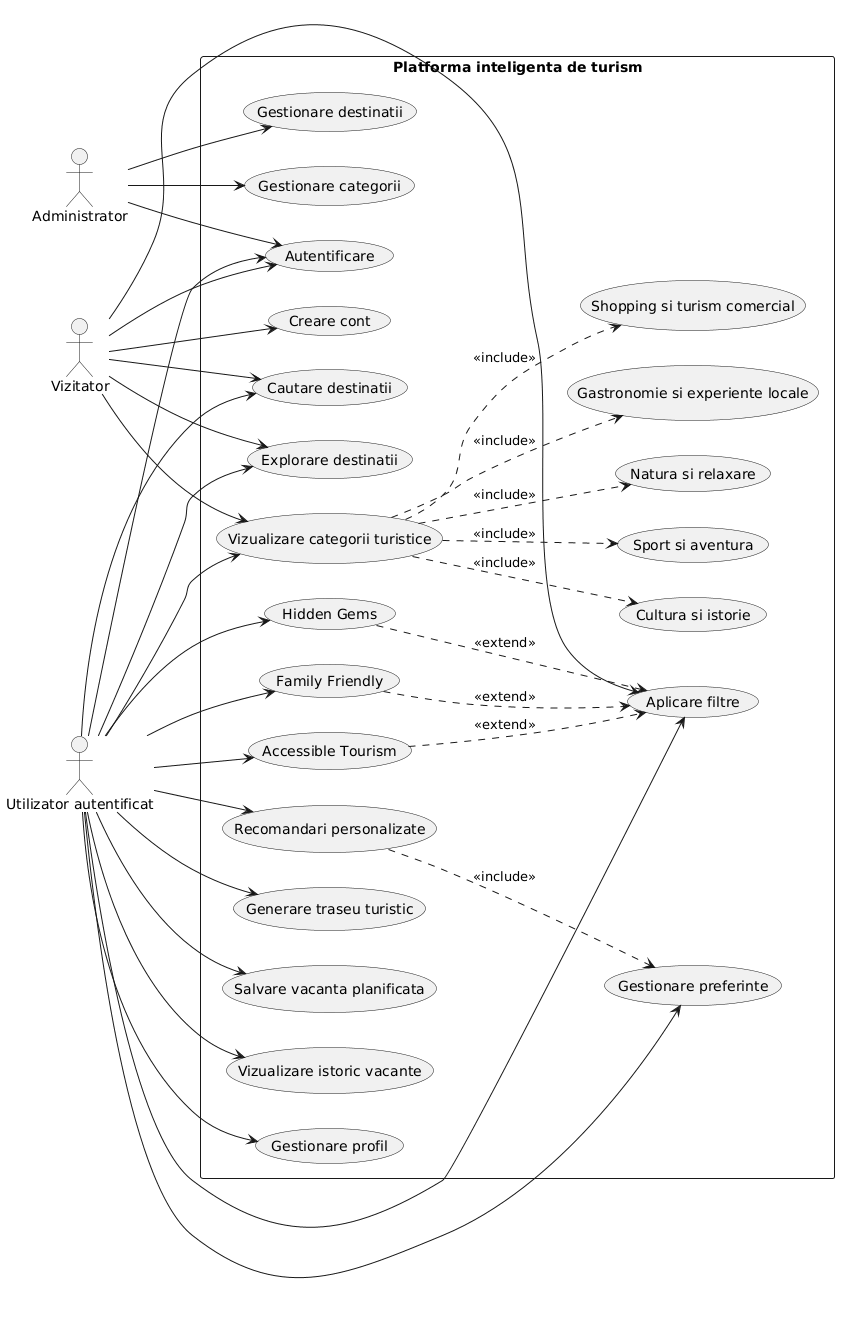

The diagram above was rendered by PlantUML. Its source (embedded in the PNG):
@startuml
left to right direction

actor Vizitator
actor "Utilizator autentificat" as User
actor Administrator

rectangle "Platforma inteligenta de turism" {

    usecase "Creare cont" as UC1
    usecase "Autentificare" as UC2

    usecase "Explorare destinatii" as UC3
    usecase "Vizualizare categorii turistice" as UC4

    usecase "Cultura si istorie" as UC5
    usecase "Sport si aventura" as UC6
    usecase "Natura si relaxare" as UC7
    usecase "Gastronomie si experiente locale" as UC8
    usecase "Shopping si turism comercial" as UC9

    usecase "Cautare destinatii" as UC10
    usecase "Aplicare filtre" as UC11

    usecase "Hidden Gems" as UC12
    usecase "Family Friendly" as UC13
    usecase "Accessible Tourism" as UC14

    usecase "Gestionare preferinte" as UC15
    usecase "Recomandari personalizate" as UC16

    usecase "Generare traseu turistic" as UC17
    usecase "Salvare vacanta planificata" as UC18
    usecase "Vizualizare istoric vacante" as UC19
    usecase "Gestionare profil" as UC20

    usecase "Gestionare destinatii" as UC21
    usecase "Gestionare categorii" as UC22
}

Vizitator --> UC1
Vizitator --> UC2
Vizitator --> UC3
Vizitator --> UC4
Vizitator --> UC10
Vizitator --> UC11

User --> UC2
User --> UC3
User --> UC4
User --> UC10
User --> UC11
User --> UC12
User --> UC13
User --> UC14
User --> UC15
User --> UC16
User --> UC17
User --> UC18
User --> UC19
User --> UC20

Administrator --> UC2
Administrator --> UC21
Administrator --> UC22

UC4 ..> UC5 : <<include>>
UC4 ..> UC6 : <<include>>
UC4 ..> UC7 : <<include>>
UC4 ..> UC8 : <<include>>
UC4 ..> UC9 : <<include>>

UC12 ..> UC11 : <<extend>>
UC13 ..> UC11 : <<extend>>
UC14 ..> UC11 : <<extend>>
UC16 ..> UC15 : <<include>>
@enduml